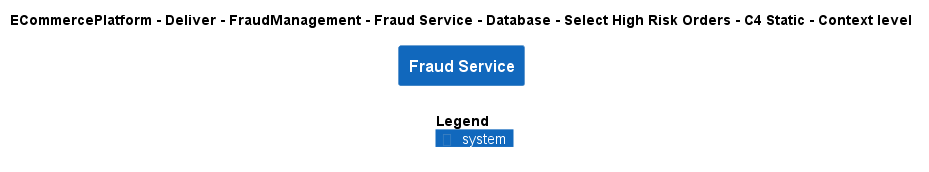

The diagram above was rendered by PlantUML. Its source (embedded in the PNG):
@startuml
!include ..\..\..\..\..\..\..\..\..\.c4s\C4_Context.puml

AddElementTag("c4interflow:lifecycle:new", $bgColor=green, $fontColor=#ffffff, $borderColor=green, $shadowing="False")
AddElementTag("c4interflow:lifecycle:changed", $bgColor=orange, $fontColor=#ffffff, $borderColor=orange, $shadowing="False")
AddElementTag("c4interflow:lifecycle:removed", $bgColor=red, $fontColor=#ffffff, $borderColor=red, $shadowing="False")

AddRelTag("c4interflow:lifecycle:new", $textColor=green, $lineColor=green)
AddRelTag("c4interflow:lifecycle:changed", $textColor=orange, $lineColor=orange)
AddRelTag("c4interflow:lifecycle:removed", $textColor=red, $lineColor=red)

SHOW_PERSON_PORTRAIT()
LAYOUT_TOP_DOWN()

skinparam linetype polyline

title ECommercePlatform - Deliver - FraudManagement - Fraud Service - Database - Select High Risk Orders - C4 Static - Context level

System(ECommercePlatform.Deliver.FraudManagement.SoftwareSystems.FraudService, "Fraud Service", "")



SHOW_LEGEND()
@enduml